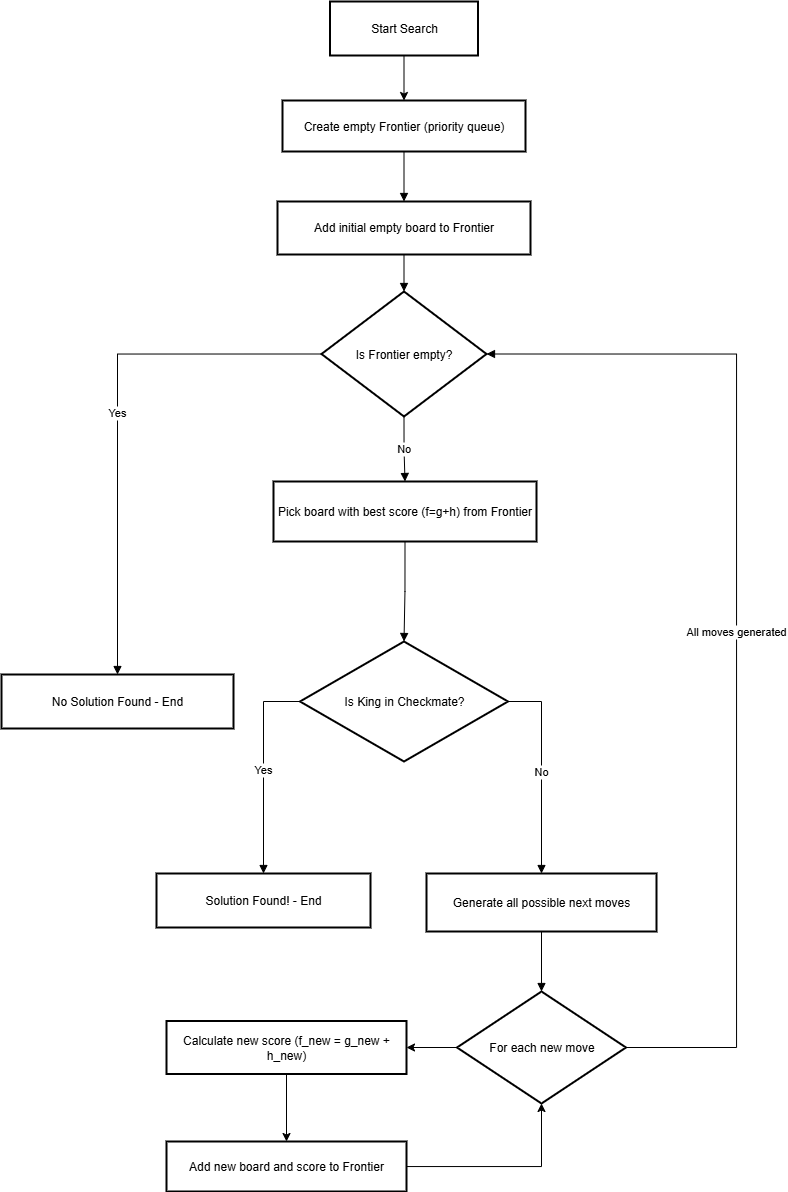

The diagram above was exported from draw.io. Its source (the exported page's mxGraphModel, read from the mxfile embedded in the PNG):
<mxGraphModel dx="1097" dy="646" grid="1" gridSize="10" guides="1" tooltips="1" connect="1" arrows="1" fold="1" page="1" pageScale="1" pageWidth="850" pageHeight="1100" math="0" shadow="0">
  <root>
    <mxCell id="0" />
    <mxCell id="1" parent="0" />
    <mxCell id="bCjAhsSRRVEhnbclHqGn-3" value="Start Search" style="whiteSpace=wrap;strokeWidth=2;" vertex="1" parent="1">
      <mxGeometry x="503.5" y="50" width="148" height="54" as="geometry" />
    </mxCell>
    <mxCell id="bCjAhsSRRVEhnbclHqGn-4" value="Create empty Frontier (priority queue)" style="whiteSpace=wrap;strokeWidth=2;" vertex="1" parent="1">
      <mxGeometry x="456" y="149" width="243" height="51" as="geometry" />
    </mxCell>
    <mxCell id="bCjAhsSRRVEhnbclHqGn-5" value="Add initial empty board to Frontier" style="whiteSpace=wrap;strokeWidth=2;" vertex="1" parent="1">
      <mxGeometry x="451" y="250" width="253" height="53" as="geometry" />
    </mxCell>
    <mxCell id="bCjAhsSRRVEhnbclHqGn-6" value="Is Frontier empty?" style="rhombus;strokeWidth=2;whiteSpace=wrap;" vertex="1" parent="1">
      <mxGeometry x="495" y="340" width="165" height="125" as="geometry" />
    </mxCell>
    <mxCell id="bCjAhsSRRVEhnbclHqGn-7" value="No Solution Found - End" style="whiteSpace=wrap;strokeWidth=2;" vertex="1" parent="1">
      <mxGeometry x="175" y="723" width="232" height="54" as="geometry" />
    </mxCell>
    <mxCell id="bCjAhsSRRVEhnbclHqGn-8" value="Pick board with best score (f=g+h) from Frontier" style="whiteSpace=wrap;strokeWidth=2;" vertex="1" parent="1">
      <mxGeometry x="447" y="530" width="263" height="60" as="geometry" />
    </mxCell>
    <mxCell id="bCjAhsSRRVEhnbclHqGn-9" value="Is King in Checkmate?" style="rhombus;strokeWidth=2;whiteSpace=wrap;" vertex="1" parent="1">
      <mxGeometry x="473.5" y="690" width="208" height="120" as="geometry" />
    </mxCell>
    <mxCell id="bCjAhsSRRVEhnbclHqGn-10" value="Solution Found! - End" style="whiteSpace=wrap;strokeWidth=2;" vertex="1" parent="1">
      <mxGeometry x="330" y="922" width="214" height="54" as="geometry" />
    </mxCell>
    <mxCell id="bCjAhsSRRVEhnbclHqGn-11" value="Generate all possible next moves" style="whiteSpace=wrap;strokeWidth=2;" vertex="1" parent="1">
      <mxGeometry x="600" y="922" width="230" height="58" as="geometry" />
    </mxCell>
    <mxCell id="bCjAhsSRRVEhnbclHqGn-31" style="edgeStyle=orthogonalEdgeStyle;rounded=0;orthogonalLoop=1;jettySize=auto;html=1;entryX=1;entryY=0.5;entryDx=0;entryDy=0;" edge="1" parent="1" source="bCjAhsSRRVEhnbclHqGn-12" target="bCjAhsSRRVEhnbclHqGn-13">
      <mxGeometry relative="1" as="geometry" />
    </mxCell>
    <mxCell id="bCjAhsSRRVEhnbclHqGn-12" value="For each new move" style="rhombus;strokeWidth=2;whiteSpace=wrap;" vertex="1" parent="1">
      <mxGeometry x="630.5" y="1040" width="169" height="112" as="geometry" />
    </mxCell>
    <mxCell id="bCjAhsSRRVEhnbclHqGn-32" style="edgeStyle=orthogonalEdgeStyle;rounded=0;orthogonalLoop=1;jettySize=auto;html=1;entryX=0.5;entryY=0;entryDx=0;entryDy=0;" edge="1" parent="1" source="bCjAhsSRRVEhnbclHqGn-13" target="bCjAhsSRRVEhnbclHqGn-14">
      <mxGeometry relative="1" as="geometry" />
    </mxCell>
    <mxCell id="bCjAhsSRRVEhnbclHqGn-13" value="Calculate new score (f_new = g_new + h_new)" style="whiteSpace=wrap;strokeWidth=2;" vertex="1" parent="1">
      <mxGeometry x="340" y="1069.5" width="240" height="53" as="geometry" />
    </mxCell>
    <mxCell id="bCjAhsSRRVEhnbclHqGn-33" style="edgeStyle=orthogonalEdgeStyle;rounded=0;orthogonalLoop=1;jettySize=auto;html=1;entryX=0.5;entryY=1;entryDx=0;entryDy=0;" edge="1" parent="1" source="bCjAhsSRRVEhnbclHqGn-14" target="bCjAhsSRRVEhnbclHqGn-12">
      <mxGeometry relative="1" as="geometry" />
    </mxCell>
    <mxCell id="bCjAhsSRRVEhnbclHqGn-14" value="Add new board and score to Frontier" style="whiteSpace=wrap;strokeWidth=2;" vertex="1" parent="1">
      <mxGeometry x="340" y="1190" width="240" height="50" as="geometry" />
    </mxCell>
    <mxCell id="bCjAhsSRRVEhnbclHqGn-16" value="" style="startArrow=none;endArrow=block;exitX=0.5;exitY=1;entryX=0.5;entryY=0;rounded=0;edgeStyle=orthogonalEdgeStyle;" edge="1" parent="1" source="bCjAhsSRRVEhnbclHqGn-4" target="bCjAhsSRRVEhnbclHqGn-5">
      <mxGeometry relative="1" as="geometry" />
    </mxCell>
    <mxCell id="bCjAhsSRRVEhnbclHqGn-17" value="" style="startArrow=none;endArrow=block;exitX=0.5;exitY=1;entryX=0.5;entryY=0;rounded=0;edgeStyle=orthogonalEdgeStyle;" edge="1" parent="1" source="bCjAhsSRRVEhnbclHqGn-5" target="bCjAhsSRRVEhnbclHqGn-6">
      <mxGeometry relative="1" as="geometry" />
    </mxCell>
    <mxCell id="bCjAhsSRRVEhnbclHqGn-18" value="Yes" style="startArrow=none;endArrow=block;exitX=0;exitY=0.5;entryX=0.5;entryY=0;rounded=0;edgeStyle=orthogonalEdgeStyle;exitDx=0;exitDy=0;" edge="1" parent="1" source="bCjAhsSRRVEhnbclHqGn-6" target="bCjAhsSRRVEhnbclHqGn-7">
      <mxGeometry relative="1" as="geometry" />
    </mxCell>
    <mxCell id="bCjAhsSRRVEhnbclHqGn-19" value="No" style="startArrow=none;endArrow=block;exitX=0.5;exitY=1;entryX=0.5;entryY=0;rounded=0;edgeStyle=orthogonalEdgeStyle;" edge="1" parent="1" source="bCjAhsSRRVEhnbclHqGn-6" target="bCjAhsSRRVEhnbclHqGn-8">
      <mxGeometry relative="1" as="geometry" />
    </mxCell>
    <mxCell id="bCjAhsSRRVEhnbclHqGn-20" value="" style="startArrow=none;endArrow=block;exitX=0.5;exitY=1;entryX=0.5;entryY=0;rounded=0;edgeStyle=orthogonalEdgeStyle;" edge="1" parent="1" source="bCjAhsSRRVEhnbclHqGn-8" target="bCjAhsSRRVEhnbclHqGn-9">
      <mxGeometry relative="1" as="geometry" />
    </mxCell>
    <mxCell id="bCjAhsSRRVEhnbclHqGn-21" value="Yes" style="startArrow=none;endArrow=block;exitX=0;exitY=0.5;entryX=0.5;entryY=-0.01;rounded=0;edgeStyle=orthogonalEdgeStyle;exitDx=0;exitDy=0;" edge="1" parent="1" source="bCjAhsSRRVEhnbclHqGn-9" target="bCjAhsSRRVEhnbclHqGn-10">
      <mxGeometry relative="1" as="geometry" />
    </mxCell>
    <mxCell id="bCjAhsSRRVEhnbclHqGn-22" value="No" style="startArrow=none;endArrow=block;exitX=1;exitY=0.5;entryX=0.5;entryY=0;rounded=0;edgeStyle=orthogonalEdgeStyle;exitDx=0;exitDy=0;" edge="1" parent="1" source="bCjAhsSRRVEhnbclHqGn-9" target="bCjAhsSRRVEhnbclHqGn-11">
      <mxGeometry relative="1" as="geometry" />
    </mxCell>
    <mxCell id="bCjAhsSRRVEhnbclHqGn-23" value="" style="startArrow=none;endArrow=block;exitX=0.5;exitY=1;entryX=0.5;entryY=0;rounded=0;edgeStyle=orthogonalEdgeStyle;entryDx=0;entryDy=0;" edge="1" parent="1" source="bCjAhsSRRVEhnbclHqGn-11" target="bCjAhsSRRVEhnbclHqGn-12">
      <mxGeometry relative="1" as="geometry" />
    </mxCell>
    <mxCell id="bCjAhsSRRVEhnbclHqGn-27" value="All moves generated" style="startArrow=none;endArrow=block;entryX=1;entryY=0.5;rounded=0;edgeStyle=orthogonalEdgeStyle;entryDx=0;entryDy=0;" edge="1" parent="1" target="bCjAhsSRRVEhnbclHqGn-6">
      <mxGeometry relative="1" as="geometry">
        <Array as="points">
          <mxPoint x="910" y="1096" />
          <mxPoint x="910" y="403" />
        </Array>
        <mxPoint x="800" y="1096" as="sourcePoint" />
      </mxGeometry>
    </mxCell>
    <mxCell id="bCjAhsSRRVEhnbclHqGn-28" style="edgeStyle=orthogonalEdgeStyle;rounded=0;orthogonalLoop=1;jettySize=auto;html=1;entryX=0.5;entryY=0;entryDx=0;entryDy=0;" edge="1" parent="1" source="bCjAhsSRRVEhnbclHqGn-3" target="bCjAhsSRRVEhnbclHqGn-4">
      <mxGeometry relative="1" as="geometry" />
    </mxCell>
  </root>
</mxGraphModel>